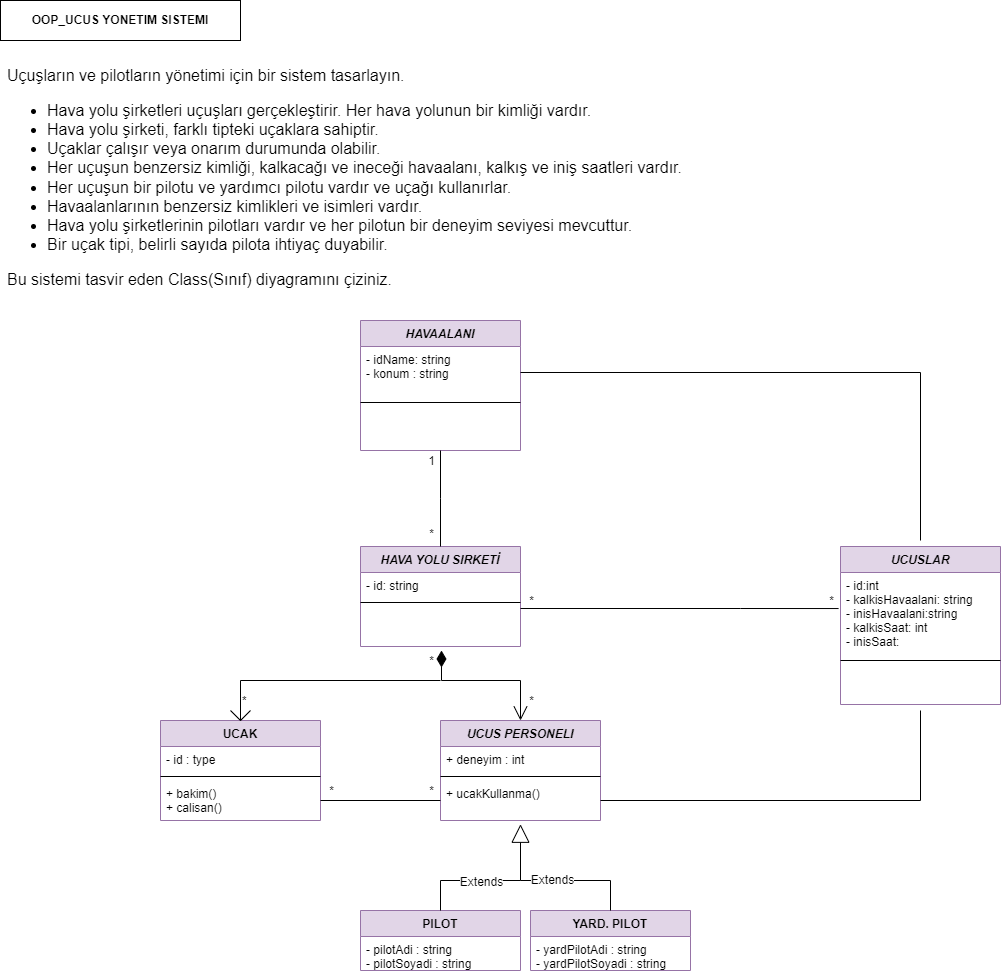

The diagram above was exported from draw.io. Its source (the exported page's mxGraphModel, read from the mxfile embedded in the PNG):
<mxGraphModel dx="1822" dy="1172" grid="1" gridSize="10" guides="1" tooltips="1" connect="1" arrows="1" fold="1" page="0" pageScale="1" pageWidth="827" pageHeight="1169" math="0" shadow="0">
  <root>
    <object label="" id="0">
      <mxCell />
    </object>
    <mxCell id="1" parent="0" />
    <mxCell id="eLtgMkb3qvr9YvJItOUu-5" value="HAVAALANI" style="swimlane;fontStyle=3;align=center;verticalAlign=top;childLayout=stackLayout;horizontal=1;startSize=26;horizontalStack=0;resizeParent=1;resizeParentMax=0;resizeLast=0;collapsible=1;marginBottom=0;fillColor=#e1d5e7;strokeColor=#9673a6;" parent="1" vertex="1">
      <mxGeometry x="160" y="-40" width="160" height="130" as="geometry" />
    </mxCell>
    <mxCell id="eLtgMkb3qvr9YvJItOUu-6" value="- idName: string&#10;- konum : string&#10;" style="text;strokeColor=none;fillColor=none;align=left;verticalAlign=top;spacingLeft=4;spacingRight=4;overflow=hidden;rotatable=0;points=[[0,0.5],[1,0.5]];portConstraint=eastwest;" parent="eLtgMkb3qvr9YvJItOUu-5" vertex="1">
      <mxGeometry y="26" width="160" height="52" as="geometry" />
    </mxCell>
    <mxCell id="eLtgMkb3qvr9YvJItOUu-7" value="" style="line;strokeWidth=1;fillColor=none;align=left;verticalAlign=middle;spacingTop=-1;spacingLeft=3;spacingRight=3;rotatable=0;labelPosition=right;points=[];portConstraint=eastwest;" parent="eLtgMkb3qvr9YvJItOUu-5" vertex="1">
      <mxGeometry y="78" width="160" height="8" as="geometry" />
    </mxCell>
    <mxCell id="eLtgMkb3qvr9YvJItOUu-8" value="&#10;" style="text;strokeColor=none;fillColor=none;align=left;verticalAlign=top;spacingLeft=4;spacingRight=4;overflow=hidden;rotatable=0;points=[[0,0.5],[1,0.5]];portConstraint=eastwest;" parent="eLtgMkb3qvr9YvJItOUu-5" vertex="1">
      <mxGeometry y="86" width="160" height="44" as="geometry" />
    </mxCell>
    <mxCell id="LbRQg_NHwrUfzsx_iz6M-1" value="&lt;b&gt;OOP_&lt;/b&gt;&lt;span style=&quot;text-align: left&quot;&gt;&lt;b&gt;UCUS&amp;nbsp;&lt;/b&gt;&lt;/span&gt;&lt;b&gt;YONETIM SISTEMI&lt;/b&gt;" style="rounded=0;whiteSpace=wrap;html=1;" parent="1" vertex="1">
      <mxGeometry x="-200" y="-360" width="240" height="40" as="geometry" />
    </mxCell>
    <mxCell id="EVnRKf2sKIlY5wuOxz2x-1" value="&lt;p style=&quot;box-sizing: border-box ; margin-top: 0px ; margin-bottom: 1rem ; font-family: &amp;#34;nunito&amp;#34; , sans-serif ; font-size: 16px&quot;&gt;Uçuşların ve pilotların yönetimi için bir sistem tasarlayın.&lt;/p&gt;&lt;ul style=&quot;box-sizing: border-box ; margin-top: 0px ; margin-bottom: 1rem ; font-family: &amp;#34;nunito&amp;#34; , sans-serif ; font-size: 16px&quot;&gt;&lt;li style=&quot;box-sizing: border-box&quot;&gt;Hava yolu şirketleri uçuşları gerçekleştirir. Her hava yolunun bir kimliği vardır.&lt;/li&gt;&lt;li style=&quot;box-sizing: border-box&quot;&gt;Hava yolu şirketi, farklı tipteki uçaklara sahiptir.&lt;/li&gt;&lt;li style=&quot;box-sizing: border-box&quot;&gt;Uçaklar çalışır veya onarım durumunda olabilir.&lt;/li&gt;&lt;li style=&quot;box-sizing: border-box&quot;&gt;Her uçuşun benzersiz kimliği, kalkacağı ve ineceği havaalanı, kalkış ve iniş saatleri vardır.&lt;/li&gt;&lt;li style=&quot;box-sizing: border-box&quot;&gt;Her uçuşun bir pilotu ve yardımcı pilotu vardır ve uçağı kullanırlar.&lt;/li&gt;&lt;li style=&quot;box-sizing: border-box&quot;&gt;Havaalanlarının benzersiz kimlikleri ve isimleri vardır.&lt;/li&gt;&lt;li style=&quot;box-sizing: border-box&quot;&gt;Hava yolu şirketlerinin pilotları vardır ve her pilotun bir deneyim seviyesi mevcuttur.&lt;/li&gt;&lt;li style=&quot;box-sizing: border-box&quot;&gt;Bir uçak tipi, belirli sayıda pilota ihtiyaç duyabilir.&lt;/li&gt;&lt;/ul&gt;&lt;p style=&quot;box-sizing: border-box ; margin-top: 0px ; margin-bottom: 1rem ; font-family: &amp;#34;nunito&amp;#34; , sans-serif ; font-size: 16px&quot;&gt;Bu sistemi tasvir eden Class(Sınıf) diyagramını çiziniz.&lt;/p&gt;" style="text;html=1;align=left;verticalAlign=middle;resizable=0;points=[];autosize=1;strokeColor=none;fillColor=none;" parent="1" vertex="1">
      <mxGeometry x="-195" y="-270" width="690" height="190" as="geometry" />
    </mxCell>
    <mxCell id="O6P457UmkyrsGGxHzLvQ-40" value="HAVA YOLU SIRKETİ" style="swimlane;fontStyle=3;align=center;verticalAlign=top;childLayout=stackLayout;horizontal=1;startSize=26;horizontalStack=0;resizeParent=1;resizeParentMax=0;resizeLast=0;collapsible=1;marginBottom=0;strokeColor=#9673a6;fillColor=#e1d5e7;" parent="1" vertex="1">
      <mxGeometry x="160" y="186" width="160" height="100" as="geometry" />
    </mxCell>
    <mxCell id="O6P457UmkyrsGGxHzLvQ-41" value="- id: string" style="text;strokeColor=none;fillColor=none;align=left;verticalAlign=top;spacingLeft=4;spacingRight=4;overflow=hidden;rotatable=0;points=[[0,0.5],[1,0.5]];portConstraint=eastwest;" parent="O6P457UmkyrsGGxHzLvQ-40" vertex="1">
      <mxGeometry y="26" width="160" height="26" as="geometry" />
    </mxCell>
    <mxCell id="O6P457UmkyrsGGxHzLvQ-42" value="" style="line;strokeWidth=1;fillColor=none;align=left;verticalAlign=middle;spacingTop=-1;spacingLeft=3;spacingRight=3;rotatable=0;labelPosition=right;points=[];portConstraint=eastwest;" parent="O6P457UmkyrsGGxHzLvQ-40" vertex="1">
      <mxGeometry y="52" width="160" height="8" as="geometry" />
    </mxCell>
    <mxCell id="O6P457UmkyrsGGxHzLvQ-43" value="&#10;" style="text;strokeColor=none;fillColor=none;align=left;verticalAlign=top;spacingLeft=4;spacingRight=4;overflow=hidden;rotatable=0;points=[[0,0.5],[1,0.5]];portConstraint=eastwest;" parent="O6P457UmkyrsGGxHzLvQ-40" vertex="1">
      <mxGeometry y="60" width="160" height="40" as="geometry" />
    </mxCell>
    <mxCell id="O6P457UmkyrsGGxHzLvQ-44" value="" style="edgeStyle=orthogonalEdgeStyle;rounded=0;orthogonalLoop=1;jettySize=auto;html=1;entryX=0.5;entryY=0;entryDx=0;entryDy=0;fontFamily=Helvetica;fontSize=12;endArrow=none;" parent="1" target="O6P457UmkyrsGGxHzLvQ-40" edge="1">
      <mxGeometry relative="1" as="geometry">
        <mxPoint x="240" y="90" as="sourcePoint" />
        <mxPoint x="240" y="200" as="targetPoint" />
        <Array as="points">
          <mxPoint x="240" y="138" />
        </Array>
      </mxGeometry>
    </mxCell>
    <mxCell id="xFjKcB03U0xqaoKg_PAt-1" value="1" style="edgeLabel;html=1;align=center;verticalAlign=middle;resizable=0;points=[];fontSize=12;fontFamily=Helvetica;" parent="O6P457UmkyrsGGxHzLvQ-44" vertex="1" connectable="0">
      <mxGeometry x="-0.7708" y="1" relative="1" as="geometry">
        <mxPoint x="-11" y="-1" as="offset" />
      </mxGeometry>
    </mxCell>
    <mxCell id="xFjKcB03U0xqaoKg_PAt-2" value="*" style="edgeLabel;html=1;align=center;verticalAlign=middle;resizable=0;points=[];fontSize=12;fontFamily=Helvetica;" parent="O6P457UmkyrsGGxHzLvQ-44" vertex="1" connectable="0">
      <mxGeometry x="0.7292" y="-1" relative="1" as="geometry">
        <mxPoint x="-9" as="offset" />
      </mxGeometry>
    </mxCell>
    <mxCell id="xFjKcB03U0xqaoKg_PAt-19" value="*" style="edgeLabel;html=1;align=center;verticalAlign=middle;resizable=0;points=[];fontSize=12;fontFamily=Helvetica;" parent="O6P457UmkyrsGGxHzLvQ-44" vertex="1" connectable="0">
      <mxGeometry x="0.7292" y="-1" relative="1" as="geometry">
        <mxPoint x="91" y="67" as="offset" />
      </mxGeometry>
    </mxCell>
    <mxCell id="xFjKcB03U0xqaoKg_PAt-20" value="*" style="edgeLabel;html=1;align=center;verticalAlign=middle;resizable=0;points=[];fontSize=12;fontFamily=Helvetica;" parent="O6P457UmkyrsGGxHzLvQ-44" vertex="1" connectable="0">
      <mxGeometry x="0.7292" y="-1" relative="1" as="geometry">
        <mxPoint x="391" y="67" as="offset" />
      </mxGeometry>
    </mxCell>
    <mxCell id="xFjKcB03U0xqaoKg_PAt-21" value="*" style="edgeLabel;html=1;align=center;verticalAlign=middle;resizable=0;points=[];fontSize=12;fontFamily=Helvetica;" parent="O6P457UmkyrsGGxHzLvQ-44" vertex="1" connectable="0">
      <mxGeometry x="0.7292" y="-1" relative="1" as="geometry">
        <mxPoint x="-9" y="127" as="offset" />
      </mxGeometry>
    </mxCell>
    <mxCell id="xFjKcB03U0xqaoKg_PAt-23" value="*" style="edgeLabel;html=1;align=center;verticalAlign=middle;resizable=0;points=[];fontSize=12;fontFamily=Helvetica;" parent="O6P457UmkyrsGGxHzLvQ-44" vertex="1" connectable="0">
      <mxGeometry x="0.7292" y="-1" relative="1" as="geometry">
        <mxPoint x="91" y="167" as="offset" />
      </mxGeometry>
    </mxCell>
    <mxCell id="xFjKcB03U0xqaoKg_PAt-26" value="*" style="edgeLabel;html=1;align=center;verticalAlign=middle;resizable=0;points=[];fontSize=12;fontFamily=Helvetica;" parent="O6P457UmkyrsGGxHzLvQ-44" vertex="1" connectable="0">
      <mxGeometry x="0.7292" y="-1" relative="1" as="geometry">
        <mxPoint x="-109" y="257" as="offset" />
      </mxGeometry>
    </mxCell>
    <mxCell id="xFjKcB03U0xqaoKg_PAt-27" value="*" style="edgeLabel;html=1;align=center;verticalAlign=middle;resizable=0;points=[];fontSize=12;fontFamily=Helvetica;" parent="O6P457UmkyrsGGxHzLvQ-44" vertex="1" connectable="0">
      <mxGeometry x="0.7292" y="-1" relative="1" as="geometry">
        <mxPoint x="-9" y="257" as="offset" />
      </mxGeometry>
    </mxCell>
    <mxCell id="O6P457UmkyrsGGxHzLvQ-45" value="UCUSLAR" style="swimlane;fontStyle=3;align=center;verticalAlign=top;childLayout=stackLayout;horizontal=1;startSize=26;horizontalStack=0;resizeParent=1;resizeParentMax=0;resizeLast=0;collapsible=1;marginBottom=0;strokeColor=#9673a6;fillColor=#e1d5e7;" parent="1" vertex="1">
      <mxGeometry x="640" y="186" width="160" height="158" as="geometry" />
    </mxCell>
    <mxCell id="O6P457UmkyrsGGxHzLvQ-46" value="- id:int&#10;- kalkisHavaalani: string&#10;- inisHavaalani:string&#10;- kalkisSaat: int&#10;- inisSaat:&#10;" style="text;strokeColor=none;fillColor=none;align=left;verticalAlign=top;spacingLeft=4;spacingRight=4;overflow=hidden;rotatable=0;points=[[0,0.5],[1,0.5]];portConstraint=eastwest;" parent="O6P457UmkyrsGGxHzLvQ-45" vertex="1">
      <mxGeometry y="26" width="160" height="84" as="geometry" />
    </mxCell>
    <mxCell id="O6P457UmkyrsGGxHzLvQ-47" value="" style="line;strokeWidth=1;fillColor=none;align=left;verticalAlign=middle;spacingTop=-1;spacingLeft=3;spacingRight=3;rotatable=0;labelPosition=right;points=[];portConstraint=eastwest;" parent="O6P457UmkyrsGGxHzLvQ-45" vertex="1">
      <mxGeometry y="110" width="160" height="8" as="geometry" />
    </mxCell>
    <mxCell id="O6P457UmkyrsGGxHzLvQ-48" value="&#10;" style="text;strokeColor=none;fillColor=none;align=left;verticalAlign=top;spacingLeft=4;spacingRight=4;overflow=hidden;rotatable=0;points=[[0,0.5],[1,0.5]];portConstraint=eastwest;" parent="O6P457UmkyrsGGxHzLvQ-45" vertex="1">
      <mxGeometry y="118" width="160" height="40" as="geometry" />
    </mxCell>
    <mxCell id="O6P457UmkyrsGGxHzLvQ-50" value="PILOT" style="swimlane;fontStyle=1;align=center;verticalAlign=top;childLayout=stackLayout;horizontal=1;startSize=26;horizontalStack=0;resizeParent=1;resizeParentMax=0;resizeLast=0;collapsible=1;marginBottom=0;strokeColor=#9673a6;fillColor=#e1d5e7;" parent="1" vertex="1">
      <mxGeometry x="160" y="550" width="160" height="60" as="geometry" />
    </mxCell>
    <mxCell id="O6P457UmkyrsGGxHzLvQ-51" value="- pilotAdi : string&#10;- pilotSoyadi : string" style="text;strokeColor=none;fillColor=none;align=left;verticalAlign=top;spacingLeft=4;spacingRight=4;overflow=hidden;rotatable=0;points=[[0,0.5],[1,0.5]];portConstraint=eastwest;" parent="O6P457UmkyrsGGxHzLvQ-50" vertex="1">
      <mxGeometry y="26" width="160" height="34" as="geometry" />
    </mxCell>
    <mxCell id="O6P457UmkyrsGGxHzLvQ-58" value="YARD. PILOT" style="swimlane;fontStyle=1;align=center;verticalAlign=top;childLayout=stackLayout;horizontal=1;startSize=26;horizontalStack=0;resizeParent=1;resizeParentMax=0;resizeLast=0;collapsible=1;marginBottom=0;strokeColor=#9673a6;fillColor=#e1d5e7;" parent="1" vertex="1">
      <mxGeometry x="330" y="550" width="160" height="60" as="geometry" />
    </mxCell>
    <mxCell id="O6P457UmkyrsGGxHzLvQ-59" value="- yardPilotAdi : string&#10;- yardPilotSoyadi : string" style="text;strokeColor=none;fillColor=none;align=left;verticalAlign=top;spacingLeft=4;spacingRight=4;overflow=hidden;rotatable=0;points=[[0,0.5],[1,0.5]];portConstraint=eastwest;" parent="O6P457UmkyrsGGxHzLvQ-58" vertex="1">
      <mxGeometry y="26" width="160" height="34" as="geometry" />
    </mxCell>
    <mxCell id="O6P457UmkyrsGGxHzLvQ-62" value="UCAK" style="swimlane;fontStyle=1;align=center;verticalAlign=top;childLayout=stackLayout;horizontal=1;startSize=26;horizontalStack=0;resizeParent=1;resizeParentMax=0;resizeLast=0;collapsible=1;marginBottom=0;strokeColor=#9673a6;fillColor=#e1d5e7;" parent="1" vertex="1">
      <mxGeometry x="-40" y="360" width="160" height="100" as="geometry" />
    </mxCell>
    <mxCell id="O6P457UmkyrsGGxHzLvQ-63" value="- id : type" style="text;strokeColor=none;fillColor=none;align=left;verticalAlign=top;spacingLeft=4;spacingRight=4;overflow=hidden;rotatable=0;points=[[0,0.5],[1,0.5]];portConstraint=eastwest;" parent="O6P457UmkyrsGGxHzLvQ-62" vertex="1">
      <mxGeometry y="26" width="160" height="26" as="geometry" />
    </mxCell>
    <mxCell id="O6P457UmkyrsGGxHzLvQ-64" value="" style="line;strokeWidth=1;fillColor=none;align=left;verticalAlign=middle;spacingTop=-1;spacingLeft=3;spacingRight=3;rotatable=0;labelPosition=right;points=[];portConstraint=eastwest;" parent="O6P457UmkyrsGGxHzLvQ-62" vertex="1">
      <mxGeometry y="52" width="160" height="8" as="geometry" />
    </mxCell>
    <mxCell id="O6P457UmkyrsGGxHzLvQ-65" value="+ bakim()&#10;+ calisan()&#10;" style="text;strokeColor=none;fillColor=none;align=left;verticalAlign=top;spacingLeft=4;spacingRight=4;overflow=hidden;rotatable=0;points=[[0,0.5],[1,0.5]];portConstraint=eastwest;" parent="O6P457UmkyrsGGxHzLvQ-62" vertex="1">
      <mxGeometry y="60" width="160" height="40" as="geometry" />
    </mxCell>
    <mxCell id="O6P457UmkyrsGGxHzLvQ-66" value="UCUS PERSONELI" style="swimlane;fontStyle=3;align=center;verticalAlign=top;childLayout=stackLayout;horizontal=1;startSize=26;horizontalStack=0;resizeParent=1;resizeParentMax=0;resizeLast=0;collapsible=1;marginBottom=0;strokeColor=#9673a6;fillColor=#e1d5e7;" parent="1" vertex="1">
      <mxGeometry x="240" y="360" width="160" height="100" as="geometry" />
    </mxCell>
    <mxCell id="O6P457UmkyrsGGxHzLvQ-67" value="+ deneyim : int" style="text;strokeColor=none;fillColor=none;align=left;verticalAlign=top;spacingLeft=4;spacingRight=4;overflow=hidden;rotatable=0;points=[[0,0.5],[1,0.5]];portConstraint=eastwest;" parent="O6P457UmkyrsGGxHzLvQ-66" vertex="1">
      <mxGeometry y="26" width="160" height="26" as="geometry" />
    </mxCell>
    <mxCell id="O6P457UmkyrsGGxHzLvQ-68" value="" style="line;strokeWidth=1;fillColor=none;align=left;verticalAlign=middle;spacingTop=-1;spacingLeft=3;spacingRight=3;rotatable=0;labelPosition=right;points=[];portConstraint=eastwest;" parent="O6P457UmkyrsGGxHzLvQ-66" vertex="1">
      <mxGeometry y="52" width="160" height="8" as="geometry" />
    </mxCell>
    <mxCell id="O6P457UmkyrsGGxHzLvQ-69" value="+ ucakKullanma()&#10;&#10;" style="text;strokeColor=none;fillColor=none;align=left;verticalAlign=top;spacingLeft=4;spacingRight=4;overflow=hidden;rotatable=0;points=[[0,0.5],[1,0.5]];portConstraint=eastwest;" parent="O6P457UmkyrsGGxHzLvQ-66" vertex="1">
      <mxGeometry y="60" width="160" height="40" as="geometry" />
    </mxCell>
    <mxCell id="xFjKcB03U0xqaoKg_PAt-3" value="*" style="endArrow=open;html=1;endSize=12;startArrow=diamondThin;startSize=14;startFill=1;edgeStyle=orthogonalEdgeStyle;align=left;verticalAlign=bottom;rounded=0;fontFamily=Helvetica;fontSize=12;entryX=0.5;entryY=0;entryDx=0;entryDy=0;" parent="1" target="O6P457UmkyrsGGxHzLvQ-66" edge="1">
      <mxGeometry x="-0.5973" y="-203" relative="1" as="geometry">
        <mxPoint x="241" y="290" as="sourcePoint" />
        <mxPoint x="350" y="290" as="targetPoint" />
        <Array as="points">
          <mxPoint x="241" y="320" />
          <mxPoint x="320" y="320" />
        </Array>
        <mxPoint x="-201" y="-173" as="offset" />
      </mxGeometry>
    </mxCell>
    <mxCell id="xFjKcB03U0xqaoKg_PAt-5" value="" style="endArrow=none;html=1;rounded=0;fontFamily=Helvetica;fontSize=12;exitX=0.5;exitY=0;exitDx=0;exitDy=0;" parent="1" source="O6P457UmkyrsGGxHzLvQ-62" edge="1">
      <mxGeometry width="50" height="50" relative="1" as="geometry">
        <mxPoint x="160" y="360" as="sourcePoint" />
        <mxPoint x="240" y="320" as="targetPoint" />
        <Array as="points">
          <mxPoint x="40" y="320" />
        </Array>
      </mxGeometry>
    </mxCell>
    <mxCell id="xFjKcB03U0xqaoKg_PAt-6" value="" style="endArrow=none;html=1;rounded=0;fontFamily=Helvetica;fontSize=12;" parent="1" edge="1">
      <mxGeometry width="50" height="50" relative="1" as="geometry">
        <mxPoint x="40" y="360" as="sourcePoint" />
        <mxPoint x="50" y="350" as="targetPoint" />
      </mxGeometry>
    </mxCell>
    <mxCell id="xFjKcB03U0xqaoKg_PAt-7" value="" style="endArrow=none;html=1;rounded=0;fontFamily=Helvetica;fontSize=12;" parent="1" edge="1">
      <mxGeometry width="50" height="50" relative="1" as="geometry">
        <mxPoint x="30" y="350" as="sourcePoint" />
        <mxPoint x="40" y="360" as="targetPoint" />
        <Array as="points">
          <mxPoint x="40" y="360" />
        </Array>
      </mxGeometry>
    </mxCell>
    <mxCell id="xFjKcB03U0xqaoKg_PAt-10" value="Extends" style="endArrow=block;endSize=16;endFill=0;html=1;rounded=0;fontFamily=Helvetica;fontSize=12;entryX=0.5;entryY=1.094;entryDx=0;entryDy=0;entryPerimeter=0;exitX=0.5;exitY=0;exitDx=0;exitDy=0;" parent="1" source="O6P457UmkyrsGGxHzLvQ-58" target="O6P457UmkyrsGGxHzLvQ-69" edge="1">
      <mxGeometry width="160" relative="1" as="geometry">
        <mxPoint x="320" y="520" as="sourcePoint" />
        <mxPoint x="280" y="480" as="targetPoint" />
        <Array as="points">
          <mxPoint x="410" y="520" />
          <mxPoint x="320" y="520" />
        </Array>
      </mxGeometry>
    </mxCell>
    <mxCell id="xFjKcB03U0xqaoKg_PAt-15" value="" style="endArrow=none;html=1;rounded=0;fontFamily=Helvetica;fontSize=12;exitX=0.5;exitY=0;exitDx=0;exitDy=0;" parent="1" source="O6P457UmkyrsGGxHzLvQ-50" edge="1">
      <mxGeometry width="50" height="50" relative="1" as="geometry">
        <mxPoint x="230" y="550" as="sourcePoint" />
        <mxPoint x="320" y="520" as="targetPoint" />
        <Array as="points">
          <mxPoint x="240" y="520" />
        </Array>
      </mxGeometry>
    </mxCell>
    <mxCell id="xFjKcB03U0xqaoKg_PAt-16" value="Extends" style="edgeLabel;html=1;align=center;verticalAlign=middle;resizable=0;points=[];fontSize=12;fontFamily=Helvetica;" parent="xFjKcB03U0xqaoKg_PAt-15" vertex="1" connectable="0">
      <mxGeometry x="-0.1229" y="-1" relative="1" as="geometry">
        <mxPoint x="22" as="offset" />
      </mxGeometry>
    </mxCell>
    <mxCell id="xFjKcB03U0xqaoKg_PAt-17" value="" style="endArrow=none;html=1;rounded=0;fontFamily=Helvetica;fontSize=12;entryX=-0.012;entryY=0.429;entryDx=0;entryDy=0;entryPerimeter=0;" parent="1" target="O6P457UmkyrsGGxHzLvQ-46" edge="1">
      <mxGeometry width="50" height="50" relative="1" as="geometry">
        <mxPoint x="320" y="248" as="sourcePoint" />
        <mxPoint x="640" y="247" as="targetPoint" />
        <Array as="points">
          <mxPoint x="540" y="248" />
        </Array>
      </mxGeometry>
    </mxCell>
    <mxCell id="xFjKcB03U0xqaoKg_PAt-18" value="" style="endArrow=none;html=1;rounded=0;fontFamily=Helvetica;fontSize=12;exitX=1;exitY=0.5;exitDx=0;exitDy=0;" parent="1" source="eLtgMkb3qvr9YvJItOUu-6" edge="1">
      <mxGeometry width="50" height="50" relative="1" as="geometry">
        <mxPoint x="470" y="110" as="sourcePoint" />
        <mxPoint x="720" y="180" as="targetPoint" />
        <Array as="points">
          <mxPoint x="720" y="12" />
        </Array>
      </mxGeometry>
    </mxCell>
    <mxCell id="xFjKcB03U0xqaoKg_PAt-24" value="" style="endArrow=none;html=1;rounded=0;fontFamily=Helvetica;fontSize=12;exitX=1;exitY=0.5;exitDx=0;exitDy=0;" parent="1" source="O6P457UmkyrsGGxHzLvQ-69" edge="1">
      <mxGeometry width="50" height="50" relative="1" as="geometry">
        <mxPoint x="670" y="440" as="sourcePoint" />
        <mxPoint x="720" y="350" as="targetPoint" />
        <Array as="points">
          <mxPoint x="720" y="440" />
        </Array>
      </mxGeometry>
    </mxCell>
    <mxCell id="xFjKcB03U0xqaoKg_PAt-25" value="" style="endArrow=none;html=1;rounded=0;fontFamily=Helvetica;fontSize=12;entryX=0;entryY=0.5;entryDx=0;entryDy=0;exitX=1;exitY=0.5;exitDx=0;exitDy=0;" parent="1" source="O6P457UmkyrsGGxHzLvQ-65" target="O6P457UmkyrsGGxHzLvQ-69" edge="1">
      <mxGeometry width="50" height="50" relative="1" as="geometry">
        <mxPoint x="150" y="460" as="sourcePoint" />
        <mxPoint x="200" y="410" as="targetPoint" />
      </mxGeometry>
    </mxCell>
  </root>
</mxGraphModel>